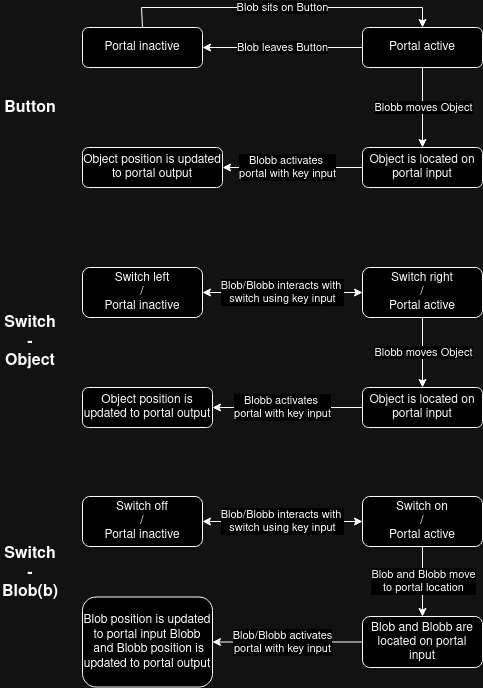

The diagram above was exported from draw.io. Its source (the exported page's mxGraphModel, read from the mxfile embedded in the PNG):
<mxGraphModel dx="1434" dy="795" grid="1" gridSize="10" guides="1" tooltips="1" connect="1" arrows="1" fold="1" page="1" pageScale="1" pageWidth="827" pageHeight="1169" math="0" shadow="0">
  <root>
    <mxCell id="WIyWlLk6GJQsqaUBKTNV-0" />
    <mxCell id="WIyWlLk6GJQsqaUBKTNV-1" parent="WIyWlLk6GJQsqaUBKTNV-0" />
    <mxCell id="WIyWlLk6GJQsqaUBKTNV-3" value="Portal inactive" style="rounded=1;whiteSpace=wrap;html=1;fontSize=12;glass=0;strokeWidth=1;shadow=0;" parent="WIyWlLk6GJQsqaUBKTNV-1" vertex="1">
      <mxGeometry x="201" y="80" width="120" height="40" as="geometry" />
    </mxCell>
    <mxCell id="WIyWlLk6GJQsqaUBKTNV-7" value="Portal active" style="rounded=1;whiteSpace=wrap;html=1;glass=0;strokeWidth=1;shadow=0;" parent="WIyWlLk6GJQsqaUBKTNV-1" vertex="1">
      <mxGeometry x="481" y="80" width="120" height="40" as="geometry" />
    </mxCell>
    <mxCell id="qdEOSnmfSPoA841GeRWL-1" value="Blob sits on Button" style="endArrow=classic;html=1;rounded=0;exitX=0.5;exitY=0;exitDx=0;exitDy=0;" edge="1" parent="WIyWlLk6GJQsqaUBKTNV-1" source="WIyWlLk6GJQsqaUBKTNV-3">
      <mxGeometry width="50" height="50" relative="1" as="geometry">
        <mxPoint x="261" y="80" as="sourcePoint" />
        <mxPoint x="541" y="80" as="targetPoint" />
        <Array as="points">
          <mxPoint x="260" y="60" />
          <mxPoint x="541" y="60" />
        </Array>
      </mxGeometry>
    </mxCell>
    <mxCell id="qdEOSnmfSPoA841GeRWL-3" value="&lt;div&gt;Object is located on portal input&lt;/div&gt;" style="rounded=1;whiteSpace=wrap;html=1;" vertex="1" parent="WIyWlLk6GJQsqaUBKTNV-1">
      <mxGeometry x="481" y="200" width="120" height="40" as="geometry" />
    </mxCell>
    <mxCell id="qdEOSnmfSPoA841GeRWL-6" value="&lt;div&gt;Blobb activates&amp;nbsp;&lt;/div&gt;&lt;div&gt;portal with key input&lt;/div&gt;" style="endArrow=classic;html=1;rounded=0;entryX=1;entryY=0.5;entryDx=0;entryDy=0;exitX=0;exitY=0.5;exitDx=0;exitDy=0;" edge="1" parent="WIyWlLk6GJQsqaUBKTNV-1" source="qdEOSnmfSPoA841GeRWL-3" target="qdEOSnmfSPoA841GeRWL-7">
      <mxGeometry x="0.0667" width="50" height="50" relative="1" as="geometry">
        <mxPoint x="561" y="180" as="sourcePoint" />
        <mxPoint x="611" y="130" as="targetPoint" />
        <mxPoint as="offset" />
      </mxGeometry>
    </mxCell>
    <mxCell id="qdEOSnmfSPoA841GeRWL-7" value="Object position is updated to portal output" style="rounded=1;whiteSpace=wrap;html=1;" vertex="1" parent="WIyWlLk6GJQsqaUBKTNV-1">
      <mxGeometry x="201" y="200" width="140" height="40" as="geometry" />
    </mxCell>
    <mxCell id="qdEOSnmfSPoA841GeRWL-9" value="Blobb moves Object" style="endArrow=classic;html=1;rounded=0;" edge="1" parent="WIyWlLk6GJQsqaUBKTNV-1" source="WIyWlLk6GJQsqaUBKTNV-7" target="qdEOSnmfSPoA841GeRWL-3">
      <mxGeometry x="0.0002" y="1" width="50" height="50" relative="1" as="geometry">
        <mxPoint x="381" y="320" as="sourcePoint" />
        <mxPoint x="571" y="240" as="targetPoint" />
        <mxPoint as="offset" />
      </mxGeometry>
    </mxCell>
    <mxCell id="qdEOSnmfSPoA841GeRWL-10" value="Blob leaves Button" style="endArrow=classic;html=1;rounded=0;entryX=1;entryY=0.5;entryDx=0;entryDy=0;" edge="1" parent="WIyWlLk6GJQsqaUBKTNV-1" source="WIyWlLk6GJQsqaUBKTNV-7" target="WIyWlLk6GJQsqaUBKTNV-3">
      <mxGeometry width="50" height="50" relative="1" as="geometry">
        <mxPoint x="381" y="320" as="sourcePoint" />
        <mxPoint x="431" y="270" as="targetPoint" />
      </mxGeometry>
    </mxCell>
    <mxCell id="qdEOSnmfSPoA841GeRWL-21" value="&lt;div&gt;Switch left&lt;br&gt;&lt;/div&gt;&lt;div&gt;/&lt;/div&gt;&lt;div&gt;Portal inactive&lt;/div&gt;" style="rounded=1;whiteSpace=wrap;html=1;fontSize=12;glass=0;strokeWidth=1;shadow=0;" vertex="1" parent="WIyWlLk6GJQsqaUBKTNV-1">
      <mxGeometry x="201" y="320" width="120" height="50" as="geometry" />
    </mxCell>
    <mxCell id="qdEOSnmfSPoA841GeRWL-22" value="&lt;div&gt;Switch right&lt;br&gt;&lt;/div&gt;&lt;div&gt;/&lt;/div&gt;&lt;div&gt;Portal active&lt;/div&gt;" style="rounded=1;whiteSpace=wrap;html=1;glass=0;strokeWidth=1;shadow=0;" vertex="1" parent="WIyWlLk6GJQsqaUBKTNV-1">
      <mxGeometry x="481" y="320" width="120" height="50" as="geometry" />
    </mxCell>
    <mxCell id="qdEOSnmfSPoA841GeRWL-24" value="&lt;div&gt;Object is located on portal input&lt;/div&gt;" style="rounded=1;whiteSpace=wrap;html=1;" vertex="1" parent="WIyWlLk6GJQsqaUBKTNV-1">
      <mxGeometry x="481" y="440" width="120" height="40" as="geometry" />
    </mxCell>
    <mxCell id="qdEOSnmfSPoA841GeRWL-25" value="&lt;div&gt;Blobb activates&amp;nbsp;&lt;/div&gt;&lt;div&gt;portal with key input&lt;/div&gt;" style="endArrow=classic;html=1;rounded=0;entryX=1;entryY=0.5;entryDx=0;entryDy=0;exitX=0;exitY=0.5;exitDx=0;exitDy=0;" edge="1" parent="WIyWlLk6GJQsqaUBKTNV-1" source="qdEOSnmfSPoA841GeRWL-24" target="qdEOSnmfSPoA841GeRWL-26">
      <mxGeometry x="0.0667" width="50" height="50" relative="1" as="geometry">
        <mxPoint x="561" y="420" as="sourcePoint" />
        <mxPoint x="611" y="370" as="targetPoint" />
        <mxPoint as="offset" />
      </mxGeometry>
    </mxCell>
    <mxCell id="qdEOSnmfSPoA841GeRWL-26" value="Object position is updated to portal output" style="rounded=1;whiteSpace=wrap;html=1;" vertex="1" parent="WIyWlLk6GJQsqaUBKTNV-1">
      <mxGeometry x="201" y="440" width="130" height="40" as="geometry" />
    </mxCell>
    <mxCell id="qdEOSnmfSPoA841GeRWL-27" value="Blobb moves Object" style="endArrow=classic;html=1;rounded=0;" edge="1" parent="WIyWlLk6GJQsqaUBKTNV-1" source="qdEOSnmfSPoA841GeRWL-22" target="qdEOSnmfSPoA841GeRWL-24">
      <mxGeometry x="0.0002" y="1" width="50" height="50" relative="1" as="geometry">
        <mxPoint x="381" y="560" as="sourcePoint" />
        <mxPoint x="571" y="480" as="targetPoint" />
        <mxPoint as="offset" />
      </mxGeometry>
    </mxCell>
    <mxCell id="qdEOSnmfSPoA841GeRWL-29" value="Button" style="text;html=1;align=center;verticalAlign=middle;whiteSpace=wrap;rounded=0;fontStyle=1;fontSize=16;" vertex="1" parent="WIyWlLk6GJQsqaUBKTNV-1">
      <mxGeometry x="119" y="146" width="60" height="30" as="geometry" />
    </mxCell>
    <mxCell id="qdEOSnmfSPoA841GeRWL-31" value="&lt;div&gt;Blob/Blobb interacts with&amp;nbsp;&lt;/div&gt;&lt;div&gt;switch using key input&lt;br&gt;&lt;/div&gt;" style="endArrow=classic;startArrow=classic;html=1;rounded=0;" edge="1" parent="WIyWlLk6GJQsqaUBKTNV-1" source="qdEOSnmfSPoA841GeRWL-21" target="qdEOSnmfSPoA841GeRWL-22">
      <mxGeometry width="50" height="50" relative="1" as="geometry">
        <mxPoint x="381" y="320" as="sourcePoint" />
        <mxPoint x="431" y="270" as="targetPoint" />
      </mxGeometry>
    </mxCell>
    <mxCell id="qdEOSnmfSPoA841GeRWL-32" value="Switch - Object" style="text;html=1;align=center;verticalAlign=middle;whiteSpace=wrap;rounded=0;fontStyle=1;fontSize=16;" vertex="1" parent="WIyWlLk6GJQsqaUBKTNV-1">
      <mxGeometry x="119" y="380" width="60" height="30" as="geometry" />
    </mxCell>
    <mxCell id="qdEOSnmfSPoA841GeRWL-33" value="&lt;div&gt;Switch off&lt;/div&gt;&lt;div&gt;/&lt;/div&gt;&lt;div&gt;Portal inactive&lt;/div&gt;" style="rounded=1;whiteSpace=wrap;html=1;fontSize=12;glass=0;strokeWidth=1;shadow=0;" vertex="1" parent="WIyWlLk6GJQsqaUBKTNV-1">
      <mxGeometry x="201" y="549" width="120" height="50" as="geometry" />
    </mxCell>
    <mxCell id="qdEOSnmfSPoA841GeRWL-34" value="&lt;div&gt;Switch on&lt;/div&gt;&lt;div&gt;/&lt;/div&gt;&lt;div&gt;Portal active&lt;/div&gt;" style="rounded=1;whiteSpace=wrap;html=1;glass=0;strokeWidth=1;shadow=0;" vertex="1" parent="WIyWlLk6GJQsqaUBKTNV-1">
      <mxGeometry x="481" y="549" width="120" height="50" as="geometry" />
    </mxCell>
    <mxCell id="qdEOSnmfSPoA841GeRWL-35" value="&lt;div&gt;Blob and Blobb are located on portal input&lt;/div&gt;" style="rounded=1;whiteSpace=wrap;html=1;" vertex="1" parent="WIyWlLk6GJQsqaUBKTNV-1">
      <mxGeometry x="481" y="669" width="120" height="51" as="geometry" />
    </mxCell>
    <mxCell id="qdEOSnmfSPoA841GeRWL-36" value="&lt;div&gt;Blob/Blobb activates &lt;br&gt;&lt;/div&gt;&lt;div&gt;portal with key input&lt;/div&gt;" style="endArrow=classic;html=1;rounded=0;entryX=1;entryY=0.5;entryDx=0;entryDy=0;exitX=0;exitY=0.5;exitDx=0;exitDy=0;" edge="1" parent="WIyWlLk6GJQsqaUBKTNV-1" source="qdEOSnmfSPoA841GeRWL-35" target="qdEOSnmfSPoA841GeRWL-37">
      <mxGeometry x="0.0667" width="50" height="50" relative="1" as="geometry">
        <mxPoint x="561" y="649" as="sourcePoint" />
        <mxPoint x="611" y="599" as="targetPoint" />
        <mxPoint as="offset" />
      </mxGeometry>
    </mxCell>
    <mxCell id="qdEOSnmfSPoA841GeRWL-37" value="&lt;div&gt;Blob position is updated&lt;/div&gt;&lt;div&gt;to portal input Blobb&lt;br&gt;&lt;/div&gt;&amp;nbsp;and Blobb position is updated to portal output" style="rounded=1;whiteSpace=wrap;html=1;" vertex="1" parent="WIyWlLk6GJQsqaUBKTNV-1">
      <mxGeometry x="201" y="649.5" width="130" height="90" as="geometry" />
    </mxCell>
    <mxCell id="qdEOSnmfSPoA841GeRWL-38" value="&lt;div&gt;Blob and Blobb move &lt;br&gt;&lt;/div&gt;&lt;div&gt;to portal location&lt;br&gt;&lt;/div&gt;" style="endArrow=classic;html=1;rounded=0;" edge="1" parent="WIyWlLk6GJQsqaUBKTNV-1" source="qdEOSnmfSPoA841GeRWL-34" target="qdEOSnmfSPoA841GeRWL-35">
      <mxGeometry x="0.0002" y="1" width="50" height="50" relative="1" as="geometry">
        <mxPoint x="381" y="789" as="sourcePoint" />
        <mxPoint x="571" y="709" as="targetPoint" />
        <mxPoint as="offset" />
      </mxGeometry>
    </mxCell>
    <mxCell id="qdEOSnmfSPoA841GeRWL-39" value="&lt;div&gt;Blob/Blobb interacts with&amp;nbsp;&lt;/div&gt;&lt;div&gt;switch using key input&lt;br&gt;&lt;/div&gt;" style="endArrow=classic;startArrow=classic;html=1;rounded=0;" edge="1" parent="WIyWlLk6GJQsqaUBKTNV-1" source="qdEOSnmfSPoA841GeRWL-33" target="qdEOSnmfSPoA841GeRWL-34">
      <mxGeometry width="50" height="50" relative="1" as="geometry">
        <mxPoint x="381" y="549" as="sourcePoint" />
        <mxPoint x="431" y="499" as="targetPoint" />
      </mxGeometry>
    </mxCell>
    <mxCell id="qdEOSnmfSPoA841GeRWL-40" value="Switch - Blob(b)" style="text;html=1;align=center;verticalAlign=middle;whiteSpace=wrap;rounded=0;fontStyle=1;fontSize=16;" vertex="1" parent="WIyWlLk6GJQsqaUBKTNV-1">
      <mxGeometry x="119" y="611" width="60" height="30" as="geometry" />
    </mxCell>
  </root>
</mxGraphModel>